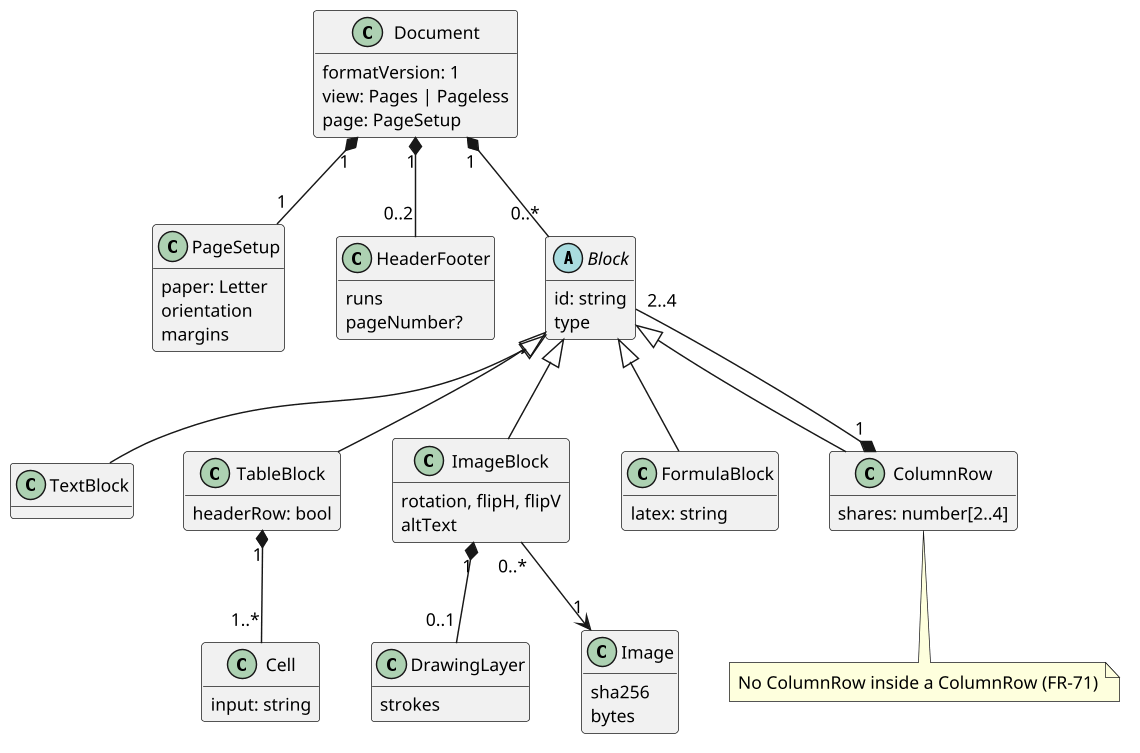

The diagram above was rendered by PlantUML. Its source (embedded in the PNG):
@startuml obelisk_class
skinparam shadowing false
skinparam defaultFontName Arial
skinparam defaultFontSize 12
skinparam dpi 140
hide methods
class Document {
  formatVersion: 1
  view: Pages | Pageless
  page: PageSetup
}
class PageSetup {
  paper: Letter
  orientation
  margins
}
class HeaderFooter {
  runs
  pageNumber?
}
abstract class Block {
  id: string
  type
}
class TextBlock
class TableBlock {
  headerRow: bool
}
class Cell {
  input: string
}
class ImageBlock {
  rotation, flipH, flipV
  altText
}
class FormulaBlock {
  latex: string
}
class ColumnRow {
  shares: number[2..4]
}
class DrawingLayer {
  strokes
}
class Image {
  sha256
  bytes
}
Document "1" *-- "1" PageSetup
Document "1" *-- "0..2" HeaderFooter
Document "1" *-- "0..*" Block
Block <|-- TextBlock
Block <|-- TableBlock
Block <|-- ImageBlock
Block <|-- FormulaBlock
Block <|-- ColumnRow
TableBlock "1" *-- "1..*" Cell
ColumnRow "1" *-- "2..4" Block
ImageBlock "0..*" --> "1" Image
ImageBlock "1" *-- "0..1" DrawingLayer
note bottom of ColumnRow : No ColumnRow inside a ColumnRow (FR-71)
@enduml